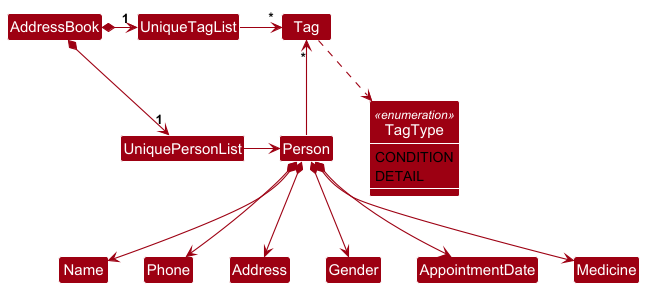

The diagram above was rendered by PlantUML. Its source (embedded in the PNG):
@startuml
!include style.puml
skinparam arrowThickness 1.1
skinparam arrowColor MODEL_COLOR
skinparam classBackgroundColor MODEL_COLOR

AddressBook *-right-> "1" UniquePersonList
AddressBook *-right-> "1" UniqueTagList
UniqueTagList -[hidden]down- UniquePersonList
UniqueTagList -[hidden]down- UniquePersonList

UniqueTagList -right-> "*" Tag
UniquePersonList -right-> Person

Person -up-> "*" Tag
Tag ..> TagType
Enum TagType <<enumeration>> {
    CONDITION
    DETAIL
}

Person *--> Name
Person *--> Phone
Person *--> Address
Person *--> Gender
Person *--> AppointmentDate
Person *--> Medicine
@enduml